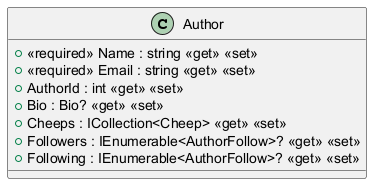

The diagram above was rendered by PlantUML. Its source (embedded in the PNG):
@startuml
class Author {
    + <<required>> Name : string <<get>> <<set>>
    + <<required>> Email : string <<get>> <<set>>
    + AuthorId : int <<get>> <<set>>
    + Bio : Bio? <<get>> <<set>>
    + Cheeps : ICollection<Cheep> <<get>> <<set>>
    + Followers : IEnumerable<AuthorFollow>? <<get>> <<set>>
    + Following : IEnumerable<AuthorFollow>? <<get>> <<set>>
}
@enduml